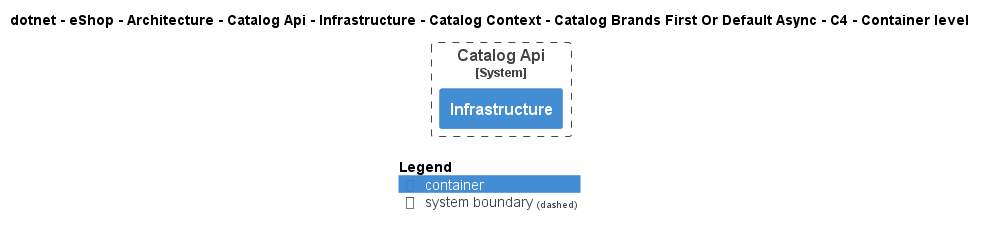

The diagram above was rendered by PlantUML. Its source (embedded in the PNG):
@startuml
!pragma layout smetana
!include ..\..\..\..\..\..\..\..\..\..\..\.c4s\C4_Container.puml

AddElementTag("c4interflow:lifecycle:new", $bgColor=green, $fontColor=#ffffff, $borderColor=green, $shadowing="False")
AddElementTag("c4interflow:lifecycle:changed", $bgColor=orange, $fontColor=#ffffff, $borderColor=orange, $shadowing="False")
AddElementTag("c4interflow:lifecycle:removed", $bgColor=red, $fontColor=#ffffff, $borderColor=red, $shadowing="False")

AddRelTag("c4interflow:lifecycle:new", $textColor=green, $lineColor=green)
AddRelTag("c4interflow:lifecycle:changed", $textColor=orange, $lineColor=orange)
AddRelTag("c4interflow:lifecycle:removed", $textColor=red, $lineColor=red)

SHOW_PERSON_PORTRAIT()
LAYOUT_TOP_DOWN()

skinparam linetype polyline

title dotnet - eShop - Architecture - Catalog Api - Infrastructure - Catalog Context - Catalog Brands First Or Default Async - C4 - Container level


System_Boundary(dotnet.eShop.Architecture.SoftwareSystems.CatalogApi, "Catalog Api") {
    Container(dotnet.eShop.Architecture.SoftwareSystems.CatalogApi.Containers.Infrastructure, "Infrastructure", "", "")
}



SHOW_LEGEND()
@enduml